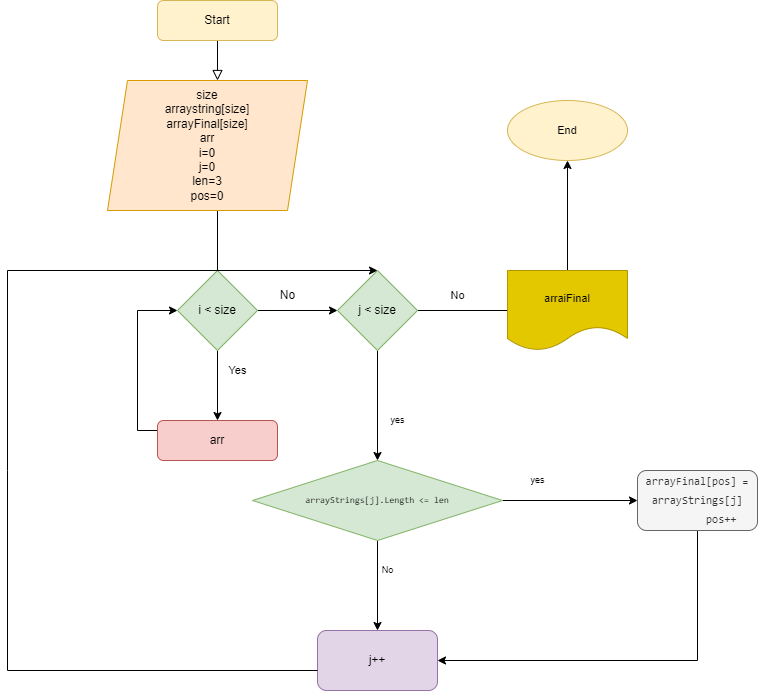

The diagram above was exported from draw.io. Its source (the exported page's mxGraphModel, read from the mxfile embedded in the PNG):
<mxGraphModel dx="782" dy="468" grid="1" gridSize="10" guides="1" tooltips="1" connect="1" arrows="1" fold="1" page="1" pageScale="1" pageWidth="827" pageHeight="1169" math="0" shadow="0">
  <root>
    <mxCell id="WIyWlLk6GJQsqaUBKTNV-0" />
    <mxCell id="WIyWlLk6GJQsqaUBKTNV-1" parent="WIyWlLk6GJQsqaUBKTNV-0" />
    <mxCell id="WIyWlLk6GJQsqaUBKTNV-2" value="" style="rounded=0;html=1;jettySize=auto;orthogonalLoop=1;fontSize=11;endArrow=block;endFill=0;endSize=8;strokeWidth=1;shadow=0;labelBackgroundColor=none;edgeStyle=orthogonalEdgeStyle;" parent="WIyWlLk6GJQsqaUBKTNV-1" source="WIyWlLk6GJQsqaUBKTNV-3" edge="1">
      <mxGeometry relative="1" as="geometry">
        <mxPoint x="220" y="90" as="targetPoint" />
        <Array as="points">
          <mxPoint x="220" y="80" />
          <mxPoint x="220" y="80" />
        </Array>
      </mxGeometry>
    </mxCell>
    <mxCell id="WIyWlLk6GJQsqaUBKTNV-3" value="Start" style="rounded=1;whiteSpace=wrap;html=1;fontSize=12;glass=0;strokeWidth=1;shadow=0;fillColor=#fff2cc;strokeColor=#d6b656;" parent="WIyWlLk6GJQsqaUBKTNV-1" vertex="1">
      <mxGeometry x="160" y="10" width="120" height="40" as="geometry" />
    </mxCell>
    <mxCell id="WIyWlLk6GJQsqaUBKTNV-4" value="Yes" style="rounded=0;html=1;jettySize=auto;orthogonalLoop=1;fontSize=11;endArrow=block;endFill=0;endSize=8;strokeWidth=1;shadow=0;labelBackgroundColor=none;edgeStyle=orthogonalEdgeStyle;exitX=0.5;exitY=1;exitDx=0;exitDy=0;entryX=0.4;entryY=0.125;entryDx=0;entryDy=0;entryPerimeter=0;" parent="WIyWlLk6GJQsqaUBKTNV-1" source="Qa-WRlaczSwfn0y9GeXq-0" edge="1">
      <mxGeometry x="0.7778" y="92" relative="1" as="geometry">
        <mxPoint x="20" y="-2" as="offset" />
        <mxPoint x="230" y="250" as="sourcePoint" />
        <mxPoint x="210" y="290" as="targetPoint" />
        <Array as="points">
          <mxPoint x="220" y="220" />
          <mxPoint x="220" y="290" />
        </Array>
      </mxGeometry>
    </mxCell>
    <mxCell id="RAyO0OULYKd26wMoCVTq-8" value="" style="edgeStyle=orthogonalEdgeStyle;rounded=0;orthogonalLoop=1;jettySize=auto;html=1;entryX=0;entryY=0.5;entryDx=0;entryDy=0;" parent="WIyWlLk6GJQsqaUBKTNV-1" source="WIyWlLk6GJQsqaUBKTNV-11" target="RAyO0OULYKd26wMoCVTq-0" edge="1">
      <mxGeometry relative="1" as="geometry">
        <mxPoint x="60" y="380" as="targetPoint" />
        <Array as="points">
          <mxPoint x="140" y="440" />
          <mxPoint x="140" y="320" />
        </Array>
      </mxGeometry>
    </mxCell>
    <mxCell id="WIyWlLk6GJQsqaUBKTNV-11" value="arr" style="rounded=1;whiteSpace=wrap;html=1;fontSize=12;glass=0;strokeWidth=1;shadow=0;fillColor=#f8cecc;strokeColor=#b85450;" parent="WIyWlLk6GJQsqaUBKTNV-1" vertex="1">
      <mxGeometry x="160" y="430" width="120" height="40" as="geometry" />
    </mxCell>
    <mxCell id="Qa-WRlaczSwfn0y9GeXq-0" value="size&lt;br&gt;arraystring[size]&lt;br&gt;arrayFinal[size]&lt;br&gt;arr&lt;br&gt;i=0&lt;br&gt;j=0&lt;br&gt;len=3&lt;br&gt;pos=0" style="shape=parallelogram;perimeter=parallelogramPerimeter;whiteSpace=wrap;html=1;fixedSize=1;fillColor=#ffe6cc;strokeColor=#d79b00;" parent="WIyWlLk6GJQsqaUBKTNV-1" vertex="1">
      <mxGeometry x="110" y="90" width="200" height="130" as="geometry" />
    </mxCell>
    <mxCell id="RAyO0OULYKd26wMoCVTq-3" value="" style="edgeStyle=orthogonalEdgeStyle;rounded=0;orthogonalLoop=1;jettySize=auto;html=1;" parent="WIyWlLk6GJQsqaUBKTNV-1" source="RAyO0OULYKd26wMoCVTq-0" target="WIyWlLk6GJQsqaUBKTNV-11" edge="1">
      <mxGeometry relative="1" as="geometry" />
    </mxCell>
    <mxCell id="RAyO0OULYKd26wMoCVTq-10" value="" style="edgeStyle=orthogonalEdgeStyle;rounded=0;orthogonalLoop=1;jettySize=auto;html=1;" parent="WIyWlLk6GJQsqaUBKTNV-1" source="RAyO0OULYKd26wMoCVTq-0" edge="1">
      <mxGeometry relative="1" as="geometry">
        <mxPoint x="340" y="320" as="targetPoint" />
      </mxGeometry>
    </mxCell>
    <mxCell id="RAyO0OULYKd26wMoCVTq-0" value="i &amp;lt; size" style="rhombus;whiteSpace=wrap;html=1;fillColor=#d5e8d4;strokeColor=#82b366;" parent="WIyWlLk6GJQsqaUBKTNV-1" vertex="1">
      <mxGeometry x="180" y="280" width="80" height="80" as="geometry" />
    </mxCell>
    <mxCell id="RAyO0OULYKd26wMoCVTq-11" value="No" style="text;html=1;align=center;verticalAlign=middle;resizable=0;points=[];autosize=1;strokeColor=none;fillColor=none;" parent="WIyWlLk6GJQsqaUBKTNV-1" vertex="1">
      <mxGeometry x="270" y="290" width="40" height="30" as="geometry" />
    </mxCell>
    <mxCell id="RAyO0OULYKd26wMoCVTq-16" value="" style="edgeStyle=orthogonalEdgeStyle;rounded=0;orthogonalLoop=1;jettySize=auto;html=1;" parent="WIyWlLk6GJQsqaUBKTNV-1" source="RAyO0OULYKd26wMoCVTq-12" target="RAyO0OULYKd26wMoCVTq-15" edge="1">
      <mxGeometry relative="1" as="geometry" />
    </mxCell>
    <mxCell id="RAyO0OULYKd26wMoCVTq-27" style="edgeStyle=none;rounded=0;orthogonalLoop=1;jettySize=auto;html=1;fontSize=11;fontColor=#000000;" parent="WIyWlLk6GJQsqaUBKTNV-1" source="RAyO0OULYKd26wMoCVTq-12" edge="1">
      <mxGeometry relative="1" as="geometry">
        <mxPoint x="520" y="320" as="targetPoint" />
      </mxGeometry>
    </mxCell>
    <mxCell id="RAyO0OULYKd26wMoCVTq-12" value="j &amp;lt; size" style="rhombus;whiteSpace=wrap;html=1;fillColor=#d5e8d4;strokeColor=#82b366;" parent="WIyWlLk6GJQsqaUBKTNV-1" vertex="1">
      <mxGeometry x="340" y="280" width="80" height="80" as="geometry" />
    </mxCell>
    <mxCell id="RAyO0OULYKd26wMoCVTq-18" value="" style="edgeStyle=orthogonalEdgeStyle;rounded=0;orthogonalLoop=1;jettySize=auto;html=1;fontSize=9;" parent="WIyWlLk6GJQsqaUBKTNV-1" source="RAyO0OULYKd26wMoCVTq-15" target="RAyO0OULYKd26wMoCVTq-17" edge="1">
      <mxGeometry relative="1" as="geometry" />
    </mxCell>
    <mxCell id="RAyO0OULYKd26wMoCVTq-22" value="" style="edgeStyle=orthogonalEdgeStyle;rounded=0;orthogonalLoop=1;jettySize=auto;html=1;fontSize=9;" parent="WIyWlLk6GJQsqaUBKTNV-1" source="RAyO0OULYKd26wMoCVTq-15" target="RAyO0OULYKd26wMoCVTq-21" edge="1">
      <mxGeometry relative="1" as="geometry" />
    </mxCell>
    <mxCell id="RAyO0OULYKd26wMoCVTq-15" value="&lt;div style=&quot;font-family: Consolas, &amp;quot;Courier New&amp;quot;, monospace; line-height: 19px; font-size: 9px;&quot;&gt;arrayStrings[j].Length &amp;lt;= &lt;span style=&quot;font-size: 9px;&quot;&gt;len&lt;/span&gt;&lt;/div&gt;" style="rhombus;whiteSpace=wrap;html=1;fillColor=#d5e8d4;strokeColor=#82b366;" parent="WIyWlLk6GJQsqaUBKTNV-1" vertex="1">
      <mxGeometry x="255" y="470" width="250" height="80" as="geometry" />
    </mxCell>
    <mxCell id="RAyO0OULYKd26wMoCVTq-17" value="j++" style="rounded=1;whiteSpace=wrap;html=1;fillColor=#e1d5e7;strokeColor=#9673a6;" parent="WIyWlLk6GJQsqaUBKTNV-1" vertex="1">
      <mxGeometry x="320" y="640" width="120" height="60" as="geometry" />
    </mxCell>
    <mxCell id="RAyO0OULYKd26wMoCVTq-19" value="yes" style="text;html=1;align=center;verticalAlign=middle;resizable=0;points=[];autosize=1;strokeColor=none;fillColor=none;fontSize=9;" parent="WIyWlLk6GJQsqaUBKTNV-1" vertex="1">
      <mxGeometry x="380" y="420" width="40" height="20" as="geometry" />
    </mxCell>
    <mxCell id="RAyO0OULYKd26wMoCVTq-20" value="No" style="text;html=1;align=center;verticalAlign=middle;resizable=0;points=[];autosize=1;strokeColor=none;fillColor=none;fontSize=9;" parent="WIyWlLk6GJQsqaUBKTNV-1" vertex="1">
      <mxGeometry x="370" y="570" width="40" height="20" as="geometry" />
    </mxCell>
    <mxCell id="RAyO0OULYKd26wMoCVTq-26" style="edgeStyle=none;rounded=0;orthogonalLoop=1;jettySize=auto;html=1;exitX=0.5;exitY=1;exitDx=0;exitDy=0;fontSize=11;fontColor=#000000;entryX=1;entryY=0.5;entryDx=0;entryDy=0;" parent="WIyWlLk6GJQsqaUBKTNV-1" source="RAyO0OULYKd26wMoCVTq-21" target="RAyO0OULYKd26wMoCVTq-17" edge="1">
      <mxGeometry relative="1" as="geometry">
        <mxPoint x="700" y="680" as="targetPoint" />
        <Array as="points">
          <mxPoint x="700" y="670" />
        </Array>
      </mxGeometry>
    </mxCell>
    <mxCell id="RAyO0OULYKd26wMoCVTq-21" value="&lt;font style=&quot;font-size: 11px;&quot;&gt;&lt;br&gt;&lt;/font&gt;&lt;div style=&quot;font-family: Consolas, &amp;quot;Courier New&amp;quot;, monospace; font-weight: normal; line-height: 19px; font-size: 11px;&quot;&gt;&lt;div&gt;&lt;font style=&quot;font-size: 11px;&quot;&gt;arrayFinal[pos] = arrayStrings[j]&lt;/font&gt;&lt;/div&gt;&lt;div&gt;&lt;font style=&quot;font-size: 11px;&quot;&gt;&amp;nbsp; &amp;nbsp; &amp;nbsp; &amp;nbsp; pos++&lt;/font&gt;&lt;/div&gt;&lt;/div&gt;&lt;font style=&quot;font-size: 11px;&quot;&gt;&lt;br&gt;&lt;/font&gt;" style="rounded=1;whiteSpace=wrap;html=1;fillColor=#f5f5f5;strokeColor=#666666;fontColor=#333333;" parent="WIyWlLk6GJQsqaUBKTNV-1" vertex="1">
      <mxGeometry x="640" y="480" width="120" height="60" as="geometry" />
    </mxCell>
    <mxCell id="RAyO0OULYKd26wMoCVTq-23" value="yes" style="text;html=1;align=center;verticalAlign=middle;resizable=0;points=[];autosize=1;strokeColor=none;fillColor=none;fontSize=9;" parent="WIyWlLk6GJQsqaUBKTNV-1" vertex="1">
      <mxGeometry x="520" y="480" width="40" height="20" as="geometry" />
    </mxCell>
    <mxCell id="RAyO0OULYKd26wMoCVTq-24" value="" style="rounded=0;orthogonalLoop=1;jettySize=auto;html=1;entryX=0.5;entryY=0;entryDx=0;entryDy=0;" parent="WIyWlLk6GJQsqaUBKTNV-1" target="RAyO0OULYKd26wMoCVTq-12" edge="1">
      <mxGeometry relative="1" as="geometry">
        <mxPoint x="320" y="680" as="sourcePoint" />
        <mxPoint x="350" y="280" as="targetPoint" />
        <Array as="points">
          <mxPoint x="10" y="680" />
          <mxPoint x="10" y="480" />
          <mxPoint x="10" y="280" />
        </Array>
      </mxGeometry>
    </mxCell>
    <mxCell id="RAyO0OULYKd26wMoCVTq-28" value="No" style="text;html=1;align=center;verticalAlign=middle;resizable=0;points=[];autosize=1;strokeColor=none;fillColor=none;fontSize=11;fontColor=#000000;" parent="WIyWlLk6GJQsqaUBKTNV-1" vertex="1">
      <mxGeometry x="440" y="290" width="40" height="30" as="geometry" />
    </mxCell>
    <mxCell id="RAyO0OULYKd26wMoCVTq-31" value="" style="edgeStyle=none;rounded=0;orthogonalLoop=1;jettySize=auto;html=1;fontSize=11;fontColor=#000000;" parent="WIyWlLk6GJQsqaUBKTNV-1" source="RAyO0OULYKd26wMoCVTq-29" target="RAyO0OULYKd26wMoCVTq-30" edge="1">
      <mxGeometry relative="1" as="geometry" />
    </mxCell>
    <mxCell id="RAyO0OULYKd26wMoCVTq-29" value="arraiFinal" style="shape=document;whiteSpace=wrap;html=1;boundedLbl=1;labelBackgroundColor=none;fontSize=11;fontColor=#000000;fillColor=#e3c800;strokeColor=#B09500;" parent="WIyWlLk6GJQsqaUBKTNV-1" vertex="1">
      <mxGeometry x="510" y="280" width="120" height="80" as="geometry" />
    </mxCell>
    <mxCell id="RAyO0OULYKd26wMoCVTq-30" value="End" style="ellipse;whiteSpace=wrap;html=1;fontSize=11;labelBackgroundColor=none;fillColor=#fff2cc;strokeColor=#d6b656;" parent="WIyWlLk6GJQsqaUBKTNV-1" vertex="1">
      <mxGeometry x="510" y="110" width="120" height="60" as="geometry" />
    </mxCell>
  </root>
</mxGraphModel>